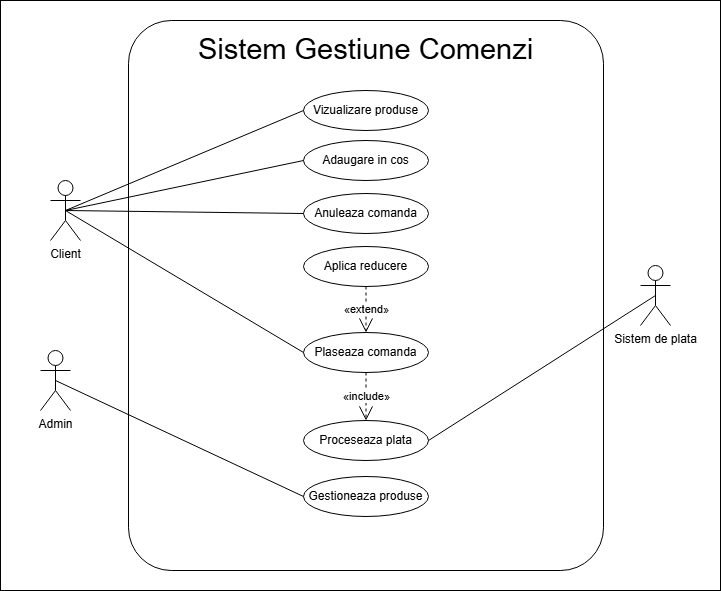

The diagram above was exported from draw.io. Its source (the exported page's mxGraphModel, read from the mxfile embedded in the PNG):
<mxGraphModel dx="966" dy="1137" grid="1" gridSize="10" guides="1" tooltips="1" connect="1" arrows="1" fold="1" page="1" pageScale="1" pageWidth="850" pageHeight="1100" math="0" shadow="0">
  <root>
    <mxCell id="0" />
    <mxCell id="1" parent="0" />
    <mxCell id="ZX6lx3grrn2MHRE_o41K-46" parent="1" style="rounded=0;whiteSpace=wrap;html=1;fillColor=light-dark(#FFFFFF,#3B3B3B);" value="" vertex="1">
      <mxGeometry height="590" width="720" x="60" y="190" as="geometry" />
    </mxCell>
    <mxCell id="ZX6lx3grrn2MHRE_o41K-1" parent="1" style="rounded=1;whiteSpace=wrap;html=1;arcSize=9;movable=0;resizable=0;rotatable=0;deletable=0;editable=0;locked=1;connectable=0;" value="&lt;font style=&quot;font-size: 29px;&quot;&gt;Sistem Gestiune Comenzi&lt;/font&gt;&lt;div&gt;&lt;font style=&quot;font-size: 29px;&quot;&gt;&lt;br&gt;&lt;/font&gt;&lt;/div&gt;&lt;div&gt;&lt;font style=&quot;font-size: 29px;&quot;&gt;&lt;br&gt;&lt;/font&gt;&lt;/div&gt;&lt;div&gt;&lt;font style=&quot;font-size: 29px;&quot;&gt;&lt;br&gt;&lt;/font&gt;&lt;/div&gt;&lt;div&gt;&lt;br&gt;&lt;/div&gt;&lt;div&gt;&lt;br&gt;&lt;/div&gt;&lt;div&gt;&lt;br&gt;&lt;/div&gt;&lt;div&gt;&lt;br&gt;&lt;/div&gt;&lt;div&gt;&lt;br&gt;&lt;/div&gt;&lt;div&gt;&lt;br&gt;&lt;/div&gt;&lt;div&gt;&lt;br&gt;&lt;/div&gt;&lt;div&gt;&lt;br&gt;&lt;/div&gt;&lt;div&gt;&lt;br&gt;&lt;/div&gt;&lt;div&gt;&lt;br&gt;&lt;/div&gt;&lt;div&gt;&lt;br&gt;&lt;/div&gt;&lt;div&gt;&lt;br&gt;&lt;/div&gt;&lt;div&gt;&lt;br&gt;&lt;/div&gt;&lt;div&gt;&lt;br&gt;&lt;/div&gt;&lt;div&gt;&lt;br&gt;&lt;/div&gt;&lt;div&gt;&lt;br&gt;&lt;/div&gt;&lt;div&gt;&lt;br&gt;&lt;/div&gt;&lt;div&gt;&lt;br&gt;&lt;/div&gt;&lt;div&gt;&lt;br&gt;&lt;/div&gt;&lt;div&gt;&lt;br&gt;&lt;/div&gt;&lt;div&gt;&lt;br&gt;&lt;/div&gt;&lt;div&gt;&lt;br&gt;&lt;/div&gt;&lt;div&gt;&lt;br&gt;&lt;/div&gt;&lt;div&gt;&lt;br&gt;&lt;/div&gt;&lt;div&gt;&lt;br&gt;&lt;/div&gt;&lt;div&gt;&lt;br&gt;&lt;/div&gt;&lt;div&gt;&lt;br&gt;&lt;/div&gt;" vertex="1">
      <mxGeometry height="550" width="475" x="188" y="210" as="geometry" />
    </mxCell>
    <mxCell id="ZX6lx3grrn2MHRE_o41K-2" parent="1" style="shape=umlActor;verticalLabelPosition=bottom;verticalAlign=top;html=1;" value="Client" vertex="1">
      <mxGeometry height="60" width="30" x="110" y="370" as="geometry" />
    </mxCell>
    <mxCell id="ZX6lx3grrn2MHRE_o41K-3" parent="1" style="shape=umlActor;verticalLabelPosition=bottom;verticalAlign=top;html=1;" value="Admin" vertex="1">
      <mxGeometry height="60" width="30" x="100" y="540" as="geometry" />
    </mxCell>
    <mxCell id="ZX6lx3grrn2MHRE_o41K-7" parent="1" style="shape=umlActor;verticalLabelPosition=bottom;verticalAlign=top;html=1;" value="Sistem de plata" vertex="1">
      <mxGeometry height="60" width="30" x="700" y="455" as="geometry" />
    </mxCell>
    <mxCell id="ZX6lx3grrn2MHRE_o41K-10" parent="1" style="ellipse;whiteSpace=wrap;html=1;" value="Vizualizare produse" vertex="1">
      <mxGeometry height="40" width="125" x="363" y="280" as="geometry" />
    </mxCell>
    <mxCell id="ZX6lx3grrn2MHRE_o41K-11" parent="1" style="ellipse;whiteSpace=wrap;html=1;" value="Adaugare&lt;span style=&quot;background-color: transparent; color: light-dark(rgb(0, 0, 0), rgb(255, 255, 255));&quot;&gt;&amp;nbsp;in cos&lt;/span&gt;" vertex="1">
      <mxGeometry height="40" width="125" x="363" y="330" as="geometry" />
    </mxCell>
    <mxCell id="ZX6lx3grrn2MHRE_o41K-12" parent="1" style="ellipse;whiteSpace=wrap;html=1;" value="Aplica reducere" vertex="1">
      <mxGeometry height="40" width="125" x="363" y="436" as="geometry" />
    </mxCell>
    <mxCell id="ZX6lx3grrn2MHRE_o41K-13" parent="1" style="ellipse;whiteSpace=wrap;html=1;" value="Anuleaza comanda&lt;span style=&quot;color: rgba(0, 0, 0, 0); font-family: monospace; font-size: 0px; text-align: start; text-wrap-mode: nowrap;&quot;&gt;%3CmxGraphModel%3E%3Croot%3E%3CmxCell%20id%3D%220%22%2F%3E%3CmxCell%20id%3D%221%22%20parent%3D%220%22%2F%3E%3CmxCell%20id%3D%222%22%20parent%3D%221%22%20style%3D%22ellipse%3BwhiteSpace%3Dwrap%3Bhtml%3D1%3B%22%20value%3D%22Cauta%20produs%22%20vertex%3D%221%22%3E%3CmxGeometry%20height%3D%2240%22%20width%3D%22100%22%20x%3D%22220%22%20y%3D%22310%22%20as%3D%22geometry%22%2F%3E%3C%2FmxCell%3E%3C%2Froot%3E%3C%2FmxGraphModel%3E&lt;/span&gt;" vertex="1">
      <mxGeometry height="40" width="125" x="363" y="383" as="geometry" />
    </mxCell>
    <mxCell id="ZX6lx3grrn2MHRE_o41K-14" parent="1" style="ellipse;whiteSpace=wrap;html=1;" value="Gestioneaza produse" vertex="1">
      <mxGeometry height="40" width="125" x="363" y="666" as="geometry" />
    </mxCell>
    <mxCell id="ZX6lx3grrn2MHRE_o41K-15" parent="1" style="ellipse;whiteSpace=wrap;html=1;" value="Proceseaza plata" vertex="1">
      <mxGeometry height="40" width="125" x="363" y="610" as="geometry" />
    </mxCell>
    <mxCell id="ZX6lx3grrn2MHRE_o41K-19" parent="1" style="ellipse;whiteSpace=wrap;html=1;" value="Plaseaza comanda" vertex="1">
      <mxGeometry height="40" width="125" x="363" y="522" as="geometry" />
    </mxCell>
    <mxCell id="ZX6lx3grrn2MHRE_o41K-37" edge="1" parent="1" source="ZX6lx3grrn2MHRE_o41K-2" style="endArrow=none;html=1;rounded=0;exitX=0.5;exitY=0.5;exitDx=0;exitDy=0;exitPerimeter=0;entryX=0;entryY=0.5;entryDx=0;entryDy=0;" target="ZX6lx3grrn2MHRE_o41K-10" value="">
      <mxGeometry height="50" relative="1" width="50" as="geometry">
        <mxPoint x="340" y="500" as="sourcePoint" />
        <mxPoint x="390" y="450" as="targetPoint" />
      </mxGeometry>
    </mxCell>
    <mxCell id="ZX6lx3grrn2MHRE_o41K-38" edge="1" parent="1" source="ZX6lx3grrn2MHRE_o41K-2" style="endArrow=none;html=1;rounded=0;entryX=0;entryY=0.5;entryDx=0;entryDy=0;exitX=0.5;exitY=0.5;exitDx=0;exitDy=0;exitPerimeter=0;" target="ZX6lx3grrn2MHRE_o41K-11" value="">
      <mxGeometry height="50" relative="1" width="50" as="geometry">
        <mxPoint x="150" y="490" as="sourcePoint" />
        <mxPoint x="170" y="390" as="targetPoint" />
      </mxGeometry>
    </mxCell>
    <mxCell id="ZX6lx3grrn2MHRE_o41K-39" edge="1" parent="1" source="ZX6lx3grrn2MHRE_o41K-2" style="endArrow=none;html=1;rounded=0;exitX=0.5;exitY=0.5;exitDx=0;exitDy=0;exitPerimeter=0;entryX=0;entryY=0.5;entryDx=0;entryDy=0;" target="ZX6lx3grrn2MHRE_o41K-19" value="">
      <mxGeometry height="50" relative="1" width="50" as="geometry">
        <mxPoint x="340" y="500" as="sourcePoint" />
        <mxPoint x="390" y="450" as="targetPoint" />
      </mxGeometry>
    </mxCell>
    <mxCell id="ZX6lx3grrn2MHRE_o41K-40" edge="1" parent="1" source="ZX6lx3grrn2MHRE_o41K-2" style="endArrow=none;html=1;rounded=0;entryX=0;entryY=0.5;entryDx=0;entryDy=0;exitX=0.5;exitY=0.5;exitDx=0;exitDy=0;exitPerimeter=0;" target="ZX6lx3grrn2MHRE_o41K-13" value="">
      <mxGeometry height="50" relative="1" width="50" as="geometry">
        <mxPoint x="340" y="500" as="sourcePoint" />
        <mxPoint x="390" y="450" as="targetPoint" />
      </mxGeometry>
    </mxCell>
    <mxCell id="ZX6lx3grrn2MHRE_o41K-41" edge="1" parent="1" source="ZX6lx3grrn2MHRE_o41K-3" style="endArrow=none;html=1;rounded=0;exitX=0.5;exitY=0.5;exitDx=0;exitDy=0;exitPerimeter=0;entryX=0;entryY=0.5;entryDx=0;entryDy=0;" target="ZX6lx3grrn2MHRE_o41K-14" value="">
      <mxGeometry height="50" relative="1" width="50" as="geometry">
        <mxPoint x="290" y="500" as="sourcePoint" />
        <mxPoint x="340" y="450" as="targetPoint" />
      </mxGeometry>
    </mxCell>
    <mxCell id="ZX6lx3grrn2MHRE_o41K-42" edge="1" parent="1" source="ZX6lx3grrn2MHRE_o41K-15" style="endArrow=none;html=1;rounded=0;exitX=1;exitY=0.5;exitDx=0;exitDy=0;entryX=0.5;entryY=0.5;entryDx=0;entryDy=0;entryPerimeter=0;" target="ZX6lx3grrn2MHRE_o41K-7" value="">
      <mxGeometry height="50" relative="1" width="50" as="geometry">
        <mxPoint x="490" y="500" as="sourcePoint" />
        <mxPoint x="540" y="450" as="targetPoint" />
      </mxGeometry>
    </mxCell>
    <mxCell id="ZX6lx3grrn2MHRE_o41K-44" edge="1" parent="1" source="ZX6lx3grrn2MHRE_o41K-19" style="endArrow=open;endSize=12;dashed=1;html=1;rounded=0;exitX=0.5;exitY=1;exitDx=0;exitDy=0;entryX=0.5;entryY=0;entryDx=0;entryDy=0;" target="ZX6lx3grrn2MHRE_o41K-15" value="«include»">
      <mxGeometry relative="1" width="160" as="geometry">
        <mxPoint x="350" y="440" as="sourcePoint" />
        <mxPoint x="510" y="440" as="targetPoint" />
      </mxGeometry>
    </mxCell>
    <mxCell id="ZX6lx3grrn2MHRE_o41K-45" edge="1" parent="1" source="ZX6lx3grrn2MHRE_o41K-12" style="endArrow=open;endSize=12;dashed=1;html=1;rounded=0;exitX=0.5;exitY=1;exitDx=0;exitDy=0;entryX=0.5;entryY=0;entryDx=0;entryDy=0;" target="ZX6lx3grrn2MHRE_o41K-19" value="«extend»">
      <mxGeometry relative="1" width="160" as="geometry">
        <mxPoint x="380" y="510" as="sourcePoint" />
        <mxPoint x="540" y="510" as="targetPoint" />
      </mxGeometry>
    </mxCell>
  </root>
</mxGraphModel>